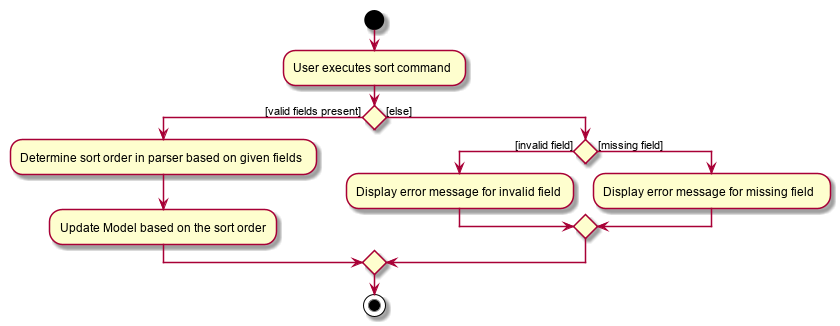

The diagram above was rendered by PlantUML. Its source (embedded in the PNG):
@startuml
start
:User executes sort command;


if () then ([valid fields present])
    :Determine sort order in parser based on given fields;
    :Update Model based on the sort order;
else ([else])
 if () then([invalid field])
    :Display error message for invalid field;
 else ([missing field])
    :Display error message for missing field;
 endif
endif
stop
@enduml